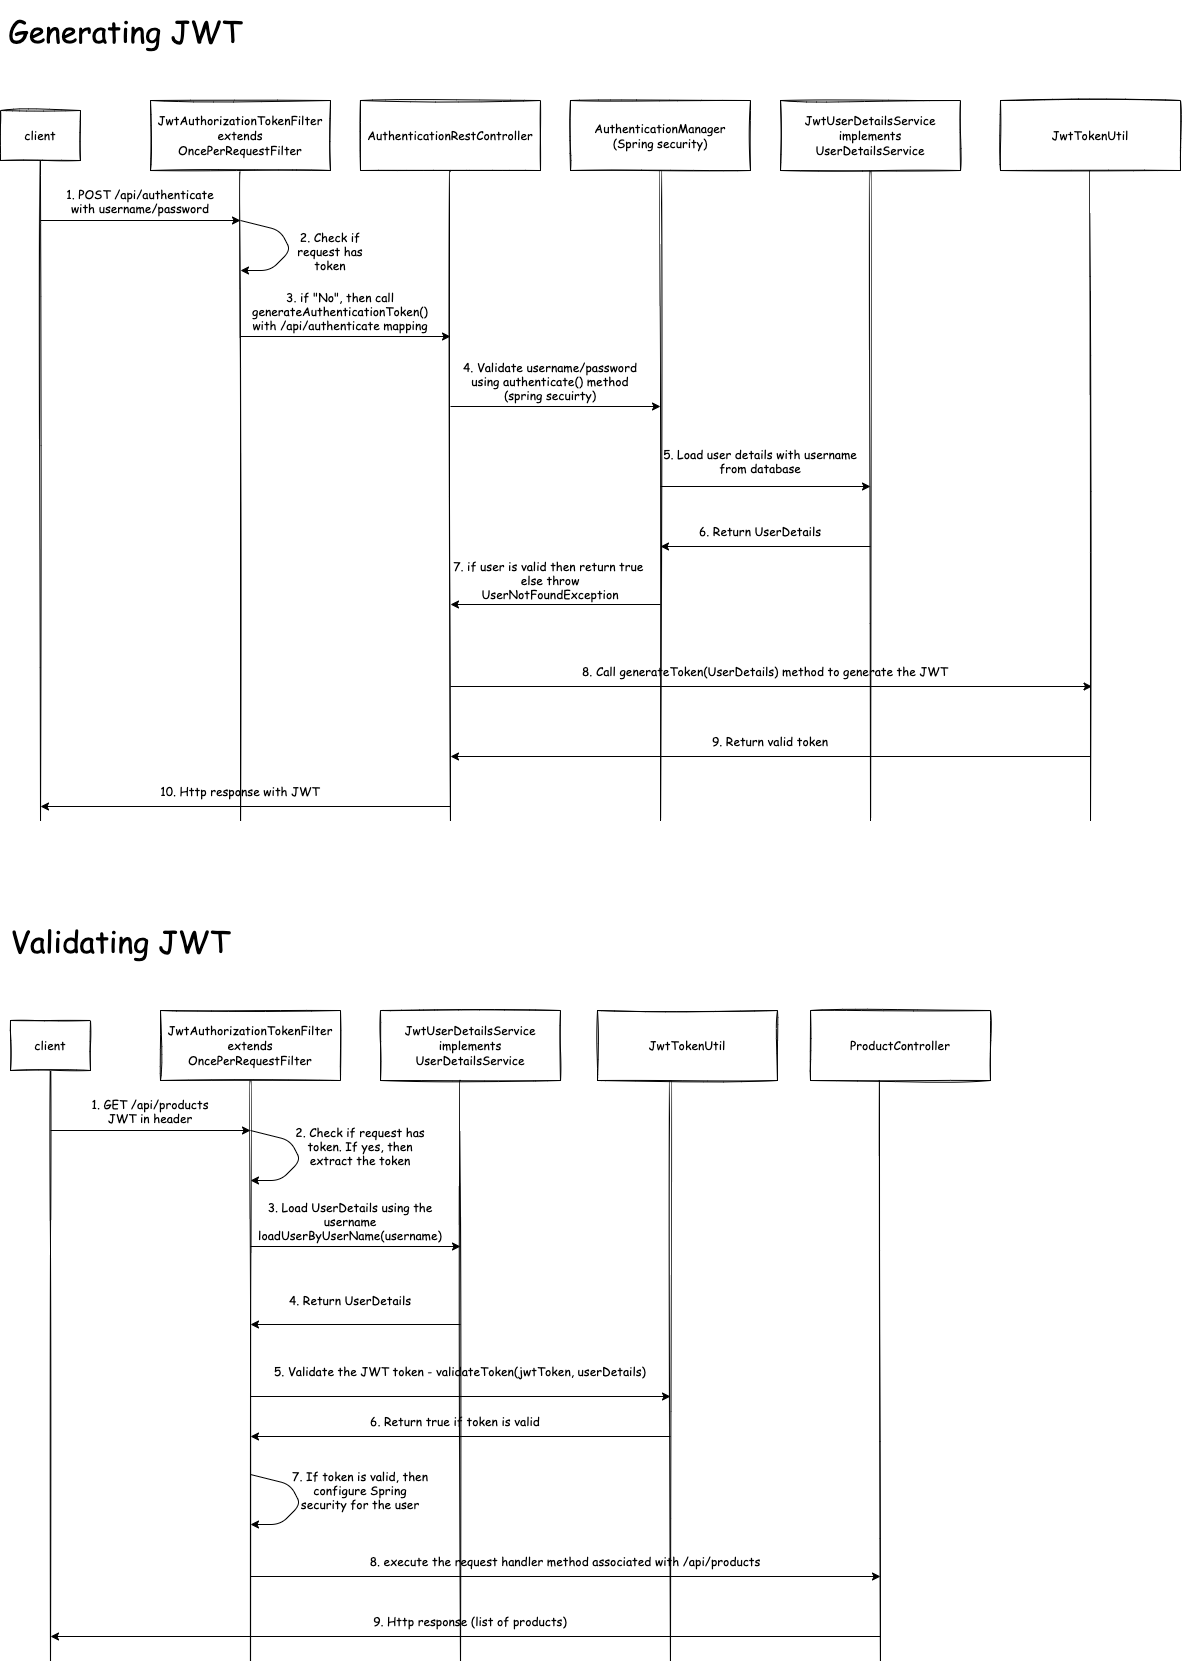

The diagram above was exported from draw.io. Its source (the exported page's mxGraphModel, read from the mxfile embedded in the PNG):
<mxGraphModel dx="1389" dy="847" grid="1" gridSize="10" guides="1" tooltips="1" connect="1" arrows="1" fold="1" page="1" pageScale="1" pageWidth="827" pageHeight="1169" math="0" shadow="0">
  <root>
    <mxCell id="0" />
    <mxCell id="1" parent="0" />
    <mxCell id="35" value="" style="group" vertex="1" connectable="0" parent="1">
      <mxGeometry x="230" y="200" width="1180" height="720" as="geometry" />
    </mxCell>
    <mxCell id="8" style="edgeStyle=orthogonalEdgeStyle;curved=1;rounded=0;sketch=1;orthogonalLoop=1;jettySize=auto;html=1;exitX=0.5;exitY=1;exitDx=0;exitDy=0;endArrow=none;endFill=0;" edge="1" parent="35" source="2">
      <mxGeometry relative="1" as="geometry">
        <mxPoint x="40" y="720" as="targetPoint" />
        <Array as="points">
          <mxPoint x="40" y="120" />
          <mxPoint x="40" y="120" />
        </Array>
      </mxGeometry>
    </mxCell>
    <mxCell id="2" value="&lt;font face=&quot;Comic Sans MS&quot;&gt;client&lt;/font&gt;" style="rounded=0;whiteSpace=wrap;html=1;sketch=1;" vertex="1" parent="35">
      <mxGeometry y="10" width="80" height="50" as="geometry" />
    </mxCell>
    <mxCell id="9" style="edgeStyle=orthogonalEdgeStyle;curved=1;rounded=0;sketch=1;orthogonalLoop=1;jettySize=auto;html=1;exitX=0.5;exitY=1;exitDx=0;exitDy=0;endArrow=none;endFill=0;" edge="1" parent="35" source="3">
      <mxGeometry relative="1" as="geometry">
        <mxPoint x="240" y="720" as="targetPoint" />
      </mxGeometry>
    </mxCell>
    <mxCell id="3" value="&lt;font face=&quot;Comic Sans MS&quot;&gt;JwtAuthorizationTokenFilter&lt;br&gt;extends&lt;br&gt;OncePerRequestFilter&lt;/font&gt;" style="rounded=0;whiteSpace=wrap;html=1;sketch=1;" vertex="1" parent="35">
      <mxGeometry x="150" width="180" height="70" as="geometry" />
    </mxCell>
    <mxCell id="10" style="edgeStyle=orthogonalEdgeStyle;curved=1;rounded=0;sketch=1;orthogonalLoop=1;jettySize=auto;html=1;exitX=0.5;exitY=1;exitDx=0;exitDy=0;endArrow=none;endFill=0;" edge="1" parent="35" source="4">
      <mxGeometry relative="1" as="geometry">
        <mxPoint x="450" y="720" as="targetPoint" />
      </mxGeometry>
    </mxCell>
    <mxCell id="4" value="&lt;font face=&quot;Comic Sans MS&quot;&gt;AuthenticationRestController&lt;/font&gt;" style="rounded=0;whiteSpace=wrap;html=1;sketch=1;" vertex="1" parent="35">
      <mxGeometry x="360" width="180" height="70" as="geometry" />
    </mxCell>
    <mxCell id="11" style="edgeStyle=orthogonalEdgeStyle;curved=1;rounded=0;sketch=1;orthogonalLoop=1;jettySize=auto;html=1;exitX=0.5;exitY=1;exitDx=0;exitDy=0;endArrow=none;endFill=0;" edge="1" parent="35" source="5">
      <mxGeometry relative="1" as="geometry">
        <mxPoint x="660" y="720" as="targetPoint" />
      </mxGeometry>
    </mxCell>
    <mxCell id="5" value="&lt;font face=&quot;Comic Sans MS&quot;&gt;AuthenticationManager&lt;br&gt;(Spring security)&lt;br&gt;&lt;/font&gt;" style="rounded=0;whiteSpace=wrap;html=1;sketch=1;" vertex="1" parent="35">
      <mxGeometry x="570" width="180" height="70" as="geometry" />
    </mxCell>
    <mxCell id="12" style="edgeStyle=orthogonalEdgeStyle;curved=1;rounded=0;sketch=1;orthogonalLoop=1;jettySize=auto;html=1;exitX=0.5;exitY=1;exitDx=0;exitDy=0;endArrow=none;endFill=0;" edge="1" parent="35" source="6">
      <mxGeometry relative="1" as="geometry">
        <mxPoint x="870" y="720" as="targetPoint" />
      </mxGeometry>
    </mxCell>
    <mxCell id="6" value="&lt;font face=&quot;Comic Sans MS&quot;&gt;JwtUserDetailsService&lt;br&gt;implements&lt;br&gt;UserDetailsService&lt;br&gt;&lt;/font&gt;" style="rounded=0;whiteSpace=wrap;html=1;sketch=1;" vertex="1" parent="35">
      <mxGeometry x="780" width="180" height="70" as="geometry" />
    </mxCell>
    <mxCell id="13" style="edgeStyle=orthogonalEdgeStyle;curved=1;rounded=0;sketch=1;orthogonalLoop=1;jettySize=auto;html=1;exitX=0.5;exitY=1;exitDx=0;exitDy=0;endArrow=none;endFill=0;" edge="1" parent="35" source="7">
      <mxGeometry relative="1" as="geometry">
        <mxPoint x="1090" y="720" as="targetPoint" />
      </mxGeometry>
    </mxCell>
    <mxCell id="7" value="&lt;font face=&quot;Comic Sans MS&quot;&gt;JwtTokenUtil&lt;br&gt;&lt;/font&gt;" style="rounded=0;whiteSpace=wrap;html=1;sketch=1;" vertex="1" parent="35">
      <mxGeometry x="1000" width="180" height="70" as="geometry" />
    </mxCell>
    <mxCell id="15" value="" style="endArrow=classic;html=1;curved=1;" edge="1" parent="35">
      <mxGeometry width="50" height="50" relative="1" as="geometry">
        <mxPoint x="40" y="120" as="sourcePoint" />
        <mxPoint x="240" y="120" as="targetPoint" />
      </mxGeometry>
    </mxCell>
    <mxCell id="16" value="1. POST /api/authenticate&lt;br&gt;with username/password" style="text;html=1;strokeColor=none;fillColor=none;align=center;verticalAlign=middle;whiteSpace=wrap;rounded=0;sketch=1;fontFamily=Comic Sans MS;" vertex="1" parent="35">
      <mxGeometry x="40" y="90" width="200" height="20" as="geometry" />
    </mxCell>
    <mxCell id="17" value="" style="endArrow=classic;html=1;fontFamily=Comic Sans MS;" edge="1" parent="35">
      <mxGeometry width="50" height="50" relative="1" as="geometry">
        <mxPoint x="240" y="120" as="sourcePoint" />
        <mxPoint x="240" y="170" as="targetPoint" />
        <Array as="points">
          <mxPoint x="280" y="130" />
          <mxPoint x="290" y="150" />
          <mxPoint x="270" y="170" />
        </Array>
      </mxGeometry>
    </mxCell>
    <mxCell id="18" value="2. Check if request has token" style="text;html=1;strokeColor=none;fillColor=none;align=center;verticalAlign=middle;whiteSpace=wrap;rounded=0;sketch=1;fontFamily=Comic Sans MS;" vertex="1" parent="35">
      <mxGeometry x="280" y="130" width="100" height="40" as="geometry" />
    </mxCell>
    <mxCell id="19" value="3. if &quot;No&quot;, then call generateAuthenticationToken() with /api/authenticate mapping" style="text;html=1;strokeColor=none;fillColor=none;align=center;verticalAlign=middle;whiteSpace=wrap;rounded=0;sketch=1;fontFamily=Comic Sans MS;" vertex="1" parent="35">
      <mxGeometry x="240" y="200" width="200" height="20" as="geometry" />
    </mxCell>
    <mxCell id="20" value="" style="endArrow=classic;html=1;curved=1;" edge="1" parent="35">
      <mxGeometry width="50" height="50" relative="1" as="geometry">
        <mxPoint x="240" y="236" as="sourcePoint" />
        <mxPoint x="450" y="236" as="targetPoint" />
      </mxGeometry>
    </mxCell>
    <mxCell id="21" value="4. Validate username/password using authenticate() method&lt;br&gt;(spring secuirty)" style="text;html=1;strokeColor=none;fillColor=none;align=center;verticalAlign=middle;whiteSpace=wrap;rounded=0;sketch=1;fontFamily=Comic Sans MS;" vertex="1" parent="35">
      <mxGeometry x="450" y="270" width="200" height="20" as="geometry" />
    </mxCell>
    <mxCell id="22" value="" style="endArrow=classic;html=1;curved=1;" edge="1" parent="35">
      <mxGeometry width="50" height="50" relative="1" as="geometry">
        <mxPoint x="450" y="306.0000000000001" as="sourcePoint" />
        <mxPoint x="660" y="306.0000000000001" as="targetPoint" />
      </mxGeometry>
    </mxCell>
    <mxCell id="23" value="5. Load user details with username from database" style="text;html=1;strokeColor=none;fillColor=none;align=center;verticalAlign=middle;whiteSpace=wrap;rounded=0;sketch=1;fontFamily=Comic Sans MS;" vertex="1" parent="35">
      <mxGeometry x="660" y="350" width="200" height="20" as="geometry" />
    </mxCell>
    <mxCell id="24" value="" style="endArrow=classic;html=1;curved=1;" edge="1" parent="35">
      <mxGeometry width="50" height="50" relative="1" as="geometry">
        <mxPoint x="660" y="386.0000000000001" as="sourcePoint" />
        <mxPoint x="869.9999999999998" y="386.0000000000001" as="targetPoint" />
      </mxGeometry>
    </mxCell>
    <mxCell id="25" value="6. Return UserDetails" style="text;html=1;strokeColor=none;fillColor=none;align=center;verticalAlign=middle;whiteSpace=wrap;rounded=0;sketch=1;fontFamily=Comic Sans MS;" vertex="1" parent="35">
      <mxGeometry x="660" y="420" width="200" height="20" as="geometry" />
    </mxCell>
    <mxCell id="26" value="" style="endArrow=none;html=1;curved=1;startArrow=classic;startFill=1;endFill=0;" edge="1" parent="35">
      <mxGeometry width="50" height="50" relative="1" as="geometry">
        <mxPoint x="659.9999999999998" y="446" as="sourcePoint" />
        <mxPoint x="869.9999999999998" y="446" as="targetPoint" />
      </mxGeometry>
    </mxCell>
    <mxCell id="27" value="7. if user is valid then return true&amp;nbsp;&lt;br&gt;else throw UserNotFoundException" style="text;html=1;strokeColor=none;fillColor=none;align=center;verticalAlign=middle;whiteSpace=wrap;rounded=0;sketch=1;fontFamily=Comic Sans MS;" vertex="1" parent="35">
      <mxGeometry x="450" y="460" width="200" height="38" as="geometry" />
    </mxCell>
    <mxCell id="28" value="" style="endArrow=none;html=1;curved=1;startArrow=classic;startFill=1;endFill=0;" edge="1" parent="35">
      <mxGeometry width="50" height="50" relative="1" as="geometry">
        <mxPoint x="449.9999999999998" y="504" as="sourcePoint" />
        <mxPoint x="659.9999999999998" y="504" as="targetPoint" />
      </mxGeometry>
    </mxCell>
    <mxCell id="29" value="8. Call generateToken(UserDetails) method to generate the JWT" style="text;html=1;strokeColor=none;fillColor=none;align=center;verticalAlign=middle;whiteSpace=wrap;rounded=0;sketch=1;fontFamily=Comic Sans MS;" vertex="1" parent="35">
      <mxGeometry x="450" y="560" width="630" height="20" as="geometry" />
    </mxCell>
    <mxCell id="30" value="" style="endArrow=classic;html=1;curved=1;" edge="1" parent="35">
      <mxGeometry width="50" height="50" relative="1" as="geometry">
        <mxPoint x="449.9999999999998" y="586" as="sourcePoint" />
        <mxPoint x="1091.5384615384614" y="586" as="targetPoint" />
      </mxGeometry>
    </mxCell>
    <mxCell id="31" value="9. Return valid token" style="text;html=1;strokeColor=none;fillColor=none;align=center;verticalAlign=middle;whiteSpace=wrap;rounded=0;sketch=1;fontFamily=Comic Sans MS;" vertex="1" parent="35">
      <mxGeometry x="450" y="630" width="640" height="20" as="geometry" />
    </mxCell>
    <mxCell id="32" value="" style="endArrow=none;html=1;curved=1;startArrow=classic;startFill=1;endFill=0;" edge="1" parent="35">
      <mxGeometry width="50" height="50" relative="1" as="geometry">
        <mxPoint x="449.9999999999998" y="656" as="sourcePoint" />
        <mxPoint x="1090" y="656" as="targetPoint" />
      </mxGeometry>
    </mxCell>
    <mxCell id="33" value="10. Http response with JWT" style="text;html=1;strokeColor=none;fillColor=none;align=center;verticalAlign=middle;whiteSpace=wrap;rounded=0;sketch=1;fontFamily=Comic Sans MS;" vertex="1" parent="35">
      <mxGeometry x="40" y="680" width="400" height="20" as="geometry" />
    </mxCell>
    <mxCell id="34" value="" style="endArrow=none;html=1;curved=1;startArrow=classic;startFill=1;endFill=0;" edge="1" parent="35">
      <mxGeometry width="50" height="50" relative="1" as="geometry">
        <mxPoint x="40" y="706" as="sourcePoint" />
        <mxPoint x="449.9999999999998" y="706" as="targetPoint" />
      </mxGeometry>
    </mxCell>
    <mxCell id="36" value="Generating JWT" style="text;html=1;strokeColor=none;fillColor=none;align=center;verticalAlign=middle;whiteSpace=wrap;rounded=0;sketch=1;fontFamily=Comic Sans MS;fontSize=30;" vertex="1" parent="1">
      <mxGeometry x="230" y="100" width="250" height="60" as="geometry" />
    </mxCell>
    <mxCell id="37" value="Validating JWT" style="text;html=1;strokeColor=none;fillColor=none;align=center;verticalAlign=middle;whiteSpace=wrap;rounded=0;sketch=1;fontFamily=Comic Sans MS;fontSize=30;" vertex="1" parent="1">
      <mxGeometry x="230" y="1010" width="240" height="60" as="geometry" />
    </mxCell>
    <mxCell id="78" value="" style="group" vertex="1" connectable="0" parent="1">
      <mxGeometry x="240" y="1110" width="980" height="650" as="geometry" />
    </mxCell>
    <mxCell id="39" style="edgeStyle=orthogonalEdgeStyle;curved=1;rounded=0;sketch=1;orthogonalLoop=1;jettySize=auto;html=1;exitX=0.5;exitY=1;exitDx=0;exitDy=0;endArrow=none;endFill=0;" edge="1" parent="78" source="40">
      <mxGeometry as="geometry">
        <mxPoint x="40" y="650" as="targetPoint" />
        <Array as="points">
          <mxPoint x="40" y="120" />
          <mxPoint x="40" y="120" />
        </Array>
      </mxGeometry>
    </mxCell>
    <mxCell id="40" value="&lt;font face=&quot;Comic Sans MS&quot;&gt;client&lt;/font&gt;" style="rounded=0;whiteSpace=wrap;html=1;sketch=1;" vertex="1" parent="78">
      <mxGeometry y="10" width="80" height="50" as="geometry" />
    </mxCell>
    <mxCell id="41" style="edgeStyle=orthogonalEdgeStyle;curved=1;rounded=0;sketch=1;orthogonalLoop=1;jettySize=auto;html=1;exitX=0.5;exitY=1;exitDx=0;exitDy=0;endArrow=none;endFill=0;" edge="1" parent="78" source="42">
      <mxGeometry as="geometry">
        <mxPoint x="240" y="650" as="targetPoint" />
      </mxGeometry>
    </mxCell>
    <mxCell id="42" value="&lt;font face=&quot;Comic Sans MS&quot;&gt;JwtAuthorizationTokenFilter&lt;br&gt;extends&lt;br&gt;OncePerRequestFilter&lt;/font&gt;" style="rounded=0;whiteSpace=wrap;html=1;sketch=1;" vertex="1" parent="78">
      <mxGeometry x="150" width="180" height="70" as="geometry" />
    </mxCell>
    <mxCell id="43" style="edgeStyle=orthogonalEdgeStyle;curved=1;rounded=0;sketch=1;orthogonalLoop=1;jettySize=auto;html=1;exitX=0.5;exitY=1;exitDx=0;exitDy=0;endArrow=none;endFill=0;" edge="1" parent="78">
      <mxGeometry as="geometry">
        <mxPoint x="450" y="650" as="targetPoint" />
        <mxPoint x="450" y="70" as="sourcePoint" />
      </mxGeometry>
    </mxCell>
    <mxCell id="45" style="edgeStyle=orthogonalEdgeStyle;curved=1;rounded=0;sketch=1;orthogonalLoop=1;jettySize=auto;html=1;exitX=0.5;exitY=1;exitDx=0;exitDy=0;endArrow=none;endFill=0;" edge="1" parent="78">
      <mxGeometry as="geometry">
        <mxPoint x="660" y="650" as="targetPoint" />
        <mxPoint x="660.0000000000005" y="70" as="sourcePoint" />
      </mxGeometry>
    </mxCell>
    <mxCell id="47" style="edgeStyle=orthogonalEdgeStyle;curved=1;rounded=0;sketch=1;orthogonalLoop=1;jettySize=auto;html=1;exitX=0.5;exitY=1;exitDx=0;exitDy=0;endArrow=none;endFill=0;" edge="1" parent="78">
      <mxGeometry as="geometry">
        <mxPoint x="870" y="650" as="targetPoint" />
        <mxPoint x="870" y="50" as="sourcePoint" />
      </mxGeometry>
    </mxCell>
    <mxCell id="51" value="" style="endArrow=classic;html=1;curved=1;" edge="1" parent="78">
      <mxGeometry width="50" height="50" as="geometry">
        <mxPoint x="40" y="120" as="sourcePoint" />
        <mxPoint x="240" y="120" as="targetPoint" />
      </mxGeometry>
    </mxCell>
    <mxCell id="52" value="1. GET /api/products&lt;br&gt;JWT in header" style="text;html=1;strokeColor=none;fillColor=none;align=center;verticalAlign=middle;whiteSpace=wrap;rounded=0;sketch=1;fontFamily=Comic Sans MS;" vertex="1" parent="78">
      <mxGeometry x="40" y="90" width="200" height="20" as="geometry" />
    </mxCell>
    <mxCell id="53" value="" style="endArrow=classic;html=1;fontFamily=Comic Sans MS;" edge="1" parent="78">
      <mxGeometry width="50" height="50" as="geometry">
        <mxPoint x="240" y="120" as="sourcePoint" />
        <mxPoint x="240" y="170" as="targetPoint" />
        <Array as="points">
          <mxPoint x="280" y="130" />
          <mxPoint x="290" y="150" />
          <mxPoint x="270" y="170" />
        </Array>
      </mxGeometry>
    </mxCell>
    <mxCell id="54" value="2. Check if request has token. If yes, then extract the token" style="text;html=1;strokeColor=none;fillColor=none;align=center;verticalAlign=middle;whiteSpace=wrap;rounded=0;sketch=1;fontFamily=Comic Sans MS;" vertex="1" parent="78">
      <mxGeometry x="280" y="100" width="140" height="70" as="geometry" />
    </mxCell>
    <mxCell id="55" value="3. Load UserDetails using the username&lt;br&gt;loadUserByUserName(username)" style="text;html=1;strokeColor=none;fillColor=none;align=center;verticalAlign=middle;whiteSpace=wrap;rounded=0;sketch=1;fontFamily=Comic Sans MS;" vertex="1" parent="78">
      <mxGeometry x="240" y="200" width="200" height="20" as="geometry" />
    </mxCell>
    <mxCell id="56" value="" style="endArrow=classic;html=1;curved=1;" edge="1" parent="78">
      <mxGeometry width="50" height="50" as="geometry">
        <mxPoint x="240" y="236" as="sourcePoint" />
        <mxPoint x="450" y="236" as="targetPoint" />
      </mxGeometry>
    </mxCell>
    <mxCell id="57" value="5. Validate the JWT token - validateToken(jwtToken, userDetails)" style="text;html=1;strokeColor=none;fillColor=none;align=center;verticalAlign=middle;whiteSpace=wrap;rounded=0;sketch=1;fontFamily=Comic Sans MS;" vertex="1" parent="78">
      <mxGeometry x="240" y="350" width="420" height="20" as="geometry" />
    </mxCell>
    <mxCell id="58" value="" style="endArrow=classic;html=1;curved=1;" edge="1" parent="78">
      <mxGeometry x="-210" y="80" width="50" height="50" as="geometry">
        <mxPoint x="240" y="386" as="sourcePoint" />
        <mxPoint x="660" y="386" as="targetPoint" />
      </mxGeometry>
    </mxCell>
    <mxCell id="61" value="6. Return true if token is valid" style="text;html=1;strokeColor=none;fillColor=none;align=center;verticalAlign=middle;whiteSpace=wrap;rounded=0;sketch=1;fontFamily=Comic Sans MS;" vertex="1" parent="78">
      <mxGeometry x="240" y="400" width="410" height="20" as="geometry" />
    </mxCell>
    <mxCell id="62" value="" style="endArrow=none;html=1;curved=1;startArrow=classic;startFill=1;endFill=0;" edge="1" parent="78">
      <mxGeometry x="-210" y="-20" width="50" height="50" as="geometry">
        <mxPoint x="240" y="426" as="sourcePoint" />
        <mxPoint x="659.9999999999998" y="426" as="targetPoint" />
      </mxGeometry>
    </mxCell>
    <mxCell id="65" value="8. execute the request handler method associated with /api/products" style="text;html=1;strokeColor=none;fillColor=none;align=center;verticalAlign=middle;whiteSpace=wrap;rounded=0;sketch=1;fontFamily=Comic Sans MS;" vertex="1" parent="78">
      <mxGeometry x="240" y="540" width="630" height="20" as="geometry" />
    </mxCell>
    <mxCell id="66" value="" style="endArrow=classic;html=1;curved=1;" edge="1" parent="78">
      <mxGeometry x="-210" y="-20" width="50" height="50" as="geometry">
        <mxPoint x="239.99999999999977" y="566" as="sourcePoint" />
        <mxPoint x="870" y="566" as="targetPoint" />
      </mxGeometry>
    </mxCell>
    <mxCell id="67" value="9. Http response (list of products)" style="text;html=1;strokeColor=none;fillColor=none;align=center;verticalAlign=middle;whiteSpace=wrap;rounded=0;sketch=1;fontFamily=Comic Sans MS;" vertex="1" parent="78">
      <mxGeometry x="50" y="600" width="820" height="20" as="geometry" />
    </mxCell>
    <mxCell id="68" value="" style="endArrow=none;html=1;curved=1;startArrow=classic;startFill=1;endFill=0;" edge="1" parent="78">
      <mxGeometry x="-220" y="-30" width="50" height="50" as="geometry">
        <mxPoint x="40" y="626" as="sourcePoint" />
        <mxPoint x="870" y="626" as="targetPoint" />
      </mxGeometry>
    </mxCell>
    <mxCell id="71" value="&lt;font face=&quot;Comic Sans MS&quot;&gt;JwtUserDetailsService&lt;br&gt;implements&lt;br&gt;UserDetailsService&lt;br&gt;&lt;/font&gt;" style="rounded=0;whiteSpace=wrap;html=1;sketch=1;" vertex="1" parent="78">
      <mxGeometry x="370" width="180" height="70" as="geometry" />
    </mxCell>
    <mxCell id="72" value="&lt;font face=&quot;Comic Sans MS&quot;&gt;JwtTokenUtil&lt;br&gt;&lt;/font&gt;" style="rounded=0;whiteSpace=wrap;html=1;sketch=1;" vertex="1" parent="78">
      <mxGeometry x="587" width="180" height="70" as="geometry" />
    </mxCell>
    <mxCell id="73" value="&lt;font face=&quot;Comic Sans MS&quot;&gt;ProductController&lt;br&gt;&lt;/font&gt;" style="rounded=0;whiteSpace=wrap;html=1;sketch=1;" vertex="1" parent="78">
      <mxGeometry x="800" width="180" height="70" as="geometry" />
    </mxCell>
    <mxCell id="74" value="4. Return UserDetails" style="text;html=1;strokeColor=none;fillColor=none;align=center;verticalAlign=middle;whiteSpace=wrap;rounded=0;sketch=1;fontFamily=Comic Sans MS;" vertex="1" parent="78">
      <mxGeometry x="240" y="270" width="200" height="38" as="geometry" />
    </mxCell>
    <mxCell id="75" value="" style="endArrow=none;html=1;curved=1;startArrow=classic;startFill=1;endFill=0;" edge="1" parent="78">
      <mxGeometry x="-210" y="-190" width="50" height="50" as="geometry">
        <mxPoint x="239.99999999999977" y="314" as="sourcePoint" />
        <mxPoint x="449.9999999999998" y="314" as="targetPoint" />
      </mxGeometry>
    </mxCell>
    <mxCell id="76" value="7. If token is valid, then configure Spring security for the user" style="text;html=1;strokeColor=none;fillColor=none;align=center;verticalAlign=middle;whiteSpace=wrap;rounded=0;sketch=1;fontFamily=Comic Sans MS;" vertex="1" parent="78">
      <mxGeometry x="280" y="444" width="140" height="70" as="geometry" />
    </mxCell>
    <mxCell id="77" value="" style="endArrow=classic;html=1;fontFamily=Comic Sans MS;" edge="1" parent="78">
      <mxGeometry y="344" width="50" height="50" as="geometry">
        <mxPoint x="240" y="464" as="sourcePoint" />
        <mxPoint x="240" y="514" as="targetPoint" />
        <Array as="points">
          <mxPoint x="280" y="474" />
          <mxPoint x="290" y="494" />
          <mxPoint x="270" y="514" />
        </Array>
      </mxGeometry>
    </mxCell>
  </root>
</mxGraphModel>